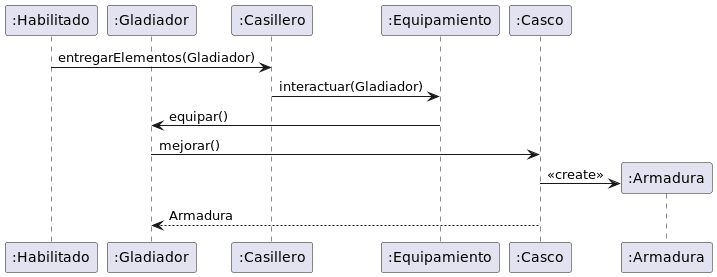

The diagram above was rendered by PlantUML. Its source (embedded in the PNG):
@startuml GladiadorConCascoEncuentraEquipamiento

participant Habilitado as ":Habilitado"
participant Gladiador as ":Gladiador"

participant Casillero as ":Casillero"
participant Equipamiento as ":Equipamiento"

participant Casco as ":Casco"

Habilitado -> Casillero: entregarElementos(Gladiador)
Casillero -> Equipamiento: interactuar(Gladiador)

Equipamiento -> Gladiador: equipar()
Gladiador -> Casco: mejorar()
create Armadura as ":Armadura"
Casco -> Armadura: <<create>>
Casco --> Gladiador: Armadura

@enduml